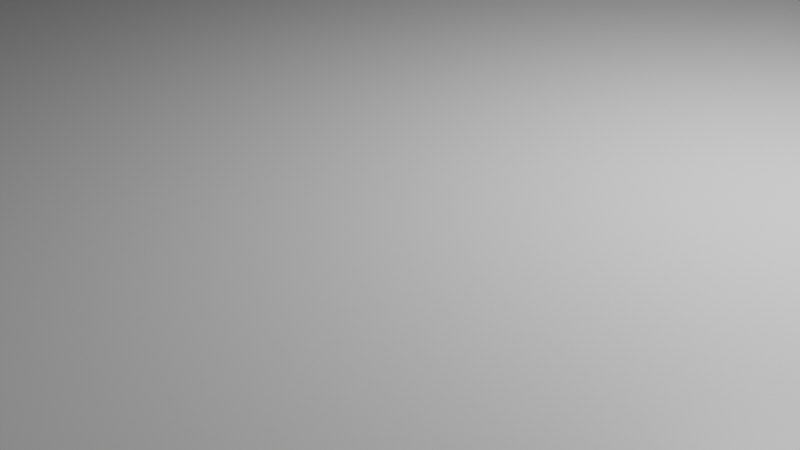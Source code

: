 # Source: road.blend  (saved by Blender 2.80.75; exported with 4.5.12 LTS)
import bpy
from mathutils import Matrix  # noqa: F401  (used for matrix-valued properties, if any)

bpy.ops.wm.read_factory_settings(use_empty=True)
scene = bpy.context.scene
scene.name = 'Scene'

# ---- collections
col_collection = bpy.data.collections.new('Collection'); scene.collection.children.link(col_collection)

# ---- materials (node trees are filled in below, after node groups)
mat_material = bpy.data.materials.new('Material')
mat_material.alpha_threshold = 0.0
mat_material.use_transparent_shadow = False
mat_material.line_color = (0.0, 0.0, 0.0, 1.0)

# ---- material node trees
mat_material.use_nodes = True; mat_material.node_tree.nodes.clear()
_N = mat_material.node_tree.nodes; _L = mat_material.node_tree.links
n0 = _N.new('ShaderNodeOutputMaterial'); n0.name = 'Material Output'; n0.location = (300, 300)
n1 = _N.new('ShaderNodeBsdfPrincipled'); n1.name = 'Principled BSDF'; n1.location = (10, 300)
n1.distribution = 'GGX'
n1.subsurface_method = 'BURLEY'
n1.inputs[2].default_value = 0.4
n1.inputs[3].default_value = 1.45
n1.inputs[27].default_value = (0.0, 0.0, 0.0, 1.0)
n1.inputs[28].default_value = 1.0
_L.new(n1.outputs[0], n0.inputs[0])
n0.is_active_output = True

# ---- world
world_world = bpy.data.worlds.new('World'); scene.world = world_world
world_world.use_nodes = True; world_world.node_tree.nodes.clear()
_N = world_world.node_tree.nodes; _L = world_world.node_tree.links
n0 = _N.new('ShaderNodeOutputWorld'); n0.name = 'World Output'; n0.location = (300, 300)
n1 = _N.new('ShaderNodeBackground'); n1.name = 'Background'; n1.location = (10, 300)
n1.inputs[0].default_value = (0.05088, 0.05088, 0.05088, 1.0)
_L.new(n1.outputs[0], n0.inputs[0])
n0.is_active_output = True
world_world.color = (0.05088, 0.05088, 0.05088)
world_world.use_sun_shadow = False
world_world.sun_shadow_jitter_overblur = 0.0

# ---- cameras
cam_camera = bpy.data.cameras.new('Camera')
cam_camera.clip_end = 100.0
cam_camera.ortho_scale = 7.314

# ---- lights
light_light = bpy.data.lights.new('Light', 'POINT')
light_light.transmission_factor = 0.0
light_light.energy = 1000.0
light_light.shadow_soft_size = 0.1
light_light.shadow_maximum_resolution = 0.006
light_light.use_absolute_resolution = True

# ---- meshes
me_cube = bpy.data.meshes.new('Cube')
me_cube.from_pydata([(1.0, 1.0, 1.0), (1.0, 1.0, -1.0), (1.0, -1.0, 1.0), (1.0, -1.0, -1.0), (-1.0, 1.0, 1.0), (-1.0, 1.0, -1.0), (-1.0, -1.0, 1.0), (-1.0, -1.0, -1.0)], [], [(0, 4, 6, 2), (3, 2, 6, 7), (7, 6, 4, 5), (5, 1, 3, 7), (1, 0, 2, 3), (5, 4, 0, 1)])
_uv = me_cube.uv_layers.new(name='UVMap')
_uv.uv.foreach_set('vector', [0.375, 0.0, 0.625, 0.0, 0.625, 0.25, 0.375, 0.25, 0.375, 0.25, 0.625, 0.25, 0.625, 0.5, 0.375, 0.5, 0.375, 0.5, 0.625, 0.5, 0.625, 0.75, 0.375, 0.75, 0.375, 0.75, 0.625, 0.75, 0.625, 1.0, 0.375, 1.0, 0.125, 0.5, 0.375, 0.5, 0.375, 0.75, 0.125, 0.75, 0.625, 0.5, 0.875, 0.5, 0.875, 0.75, 0.625, 0.75])
me_cube.materials.append(mat_material)
me_cube.use_remesh_preserve_volume = False
me_cube.use_remesh_preserve_attributes = False
me_cube.use_mirror_vertex_groups = False
me_cube.update()

# ---- objects
ob_cube = bpy.data.objects.new('Cube', me_cube)
ob_light = bpy.data.objects.new('Light', light_light)
ob_camera = bpy.data.objects.new('Camera', cam_camera)

# ---- transforms, parenting, visibility, modifiers, constraints
ob_cube.location = (0.0, 0.0, 0.0)
ob_cube.scale = (44.42, -390.4, 1.252)
ob_cube.lock_rotations_4d = False
ob_cube.empty_display_type = 'ARROWS'
ob_cube.lineart.crease_threshold = 0.0
ob_light.location = (4.076, 1.005, 5.904)
ob_light.rotation_euler = (0.6503, 0.05522, 1.866)
ob_light.lock_rotations_4d = False
ob_light.empty_display_type = 'ARROWS'
ob_light.color = (0.0, 0.0, 0.0, 0.0)
ob_light.lineart.crease_threshold = 0.0
ob_camera.location = (7.359, -6.926, 4.958)
ob_camera.rotation_euler = (1.109, 0.0, 0.8149)
ob_camera.lock_rotations_4d = False
ob_camera.empty_display_type = 'ARROWS'
ob_camera.color = (0.0, 0.0, 0.0, 0.0)
ob_camera.display_type = 'WIRE'
ob_camera.lineart.crease_threshold = 0.0

# ---- collection membership
col_collection.objects.link(ob_cube)
col_collection.objects.link(ob_light)
col_collection.objects.link(ob_camera)

# ---- scene / render settings (as saved in the file)
scene.camera = ob_camera
scene.frame_start = 1; scene.frame_end = 250; scene.frame_set(1)
scene.render.engine = 'BLENDER_EEVEE_NEXT'
scene.cycles.use_denoising = False
scene.cycles.samples = 128
scene.cycles.sampling_pattern = 'TABULATED_SOBOL'
scene.cycles.use_adaptive_sampling = False
scene.cycles.use_light_tree = False
scene.view_settings.view_transform = 'Filmic'
bpy.context.view_layer.update()
